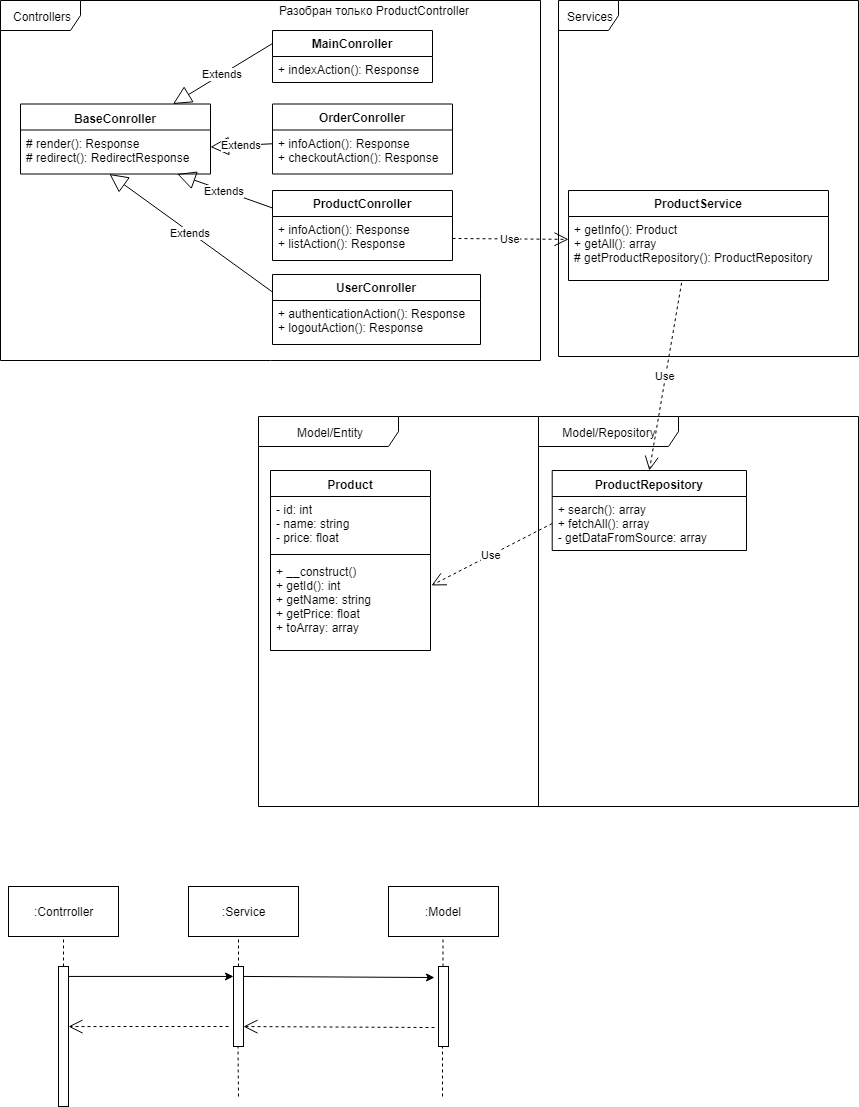

The diagram above was exported from draw.io. Its source (the exported page's mxGraphModel, read from the mxfile embedded in the PNG):
<mxGraphModel dx="1915" dy="599" grid="1" gridSize="10" guides="1" tooltips="1" connect="1" arrows="1" fold="1" page="1" pageScale="1" pageWidth="827" pageHeight="1169" math="0" shadow="0">
  <root>
    <mxCell id="0" />
    <mxCell id="1" parent="0" />
    <mxCell id="f4HZHcqlDxxHoBRu3CKh-22" value="Services" style="shape=umlFrame;whiteSpace=wrap;html=1;" vertex="1" parent="1">
      <mxGeometry x="250" y="24" width="300" height="356" as="geometry" />
    </mxCell>
    <mxCell id="f4HZHcqlDxxHoBRu3CKh-46" value="" style="group" vertex="1" connectable="0" parent="1">
      <mxGeometry x="-50" y="440" width="280" height="390" as="geometry" />
    </mxCell>
    <mxCell id="f4HZHcqlDxxHoBRu3CKh-41" value="Model/Entity" style="shape=umlFrame;whiteSpace=wrap;html=1;width=140;height=30;" vertex="1" parent="f4HZHcqlDxxHoBRu3CKh-46">
      <mxGeometry width="280" height="390" as="geometry" />
    </mxCell>
    <mxCell id="f4HZHcqlDxxHoBRu3CKh-42" value="Product" style="swimlane;fontStyle=1;align=center;verticalAlign=top;childLayout=stackLayout;horizontal=1;startSize=26;horizontalStack=0;resizeParent=1;resizeParentMax=0;resizeLast=0;collapsible=1;marginBottom=0;" vertex="1" parent="f4HZHcqlDxxHoBRu3CKh-46">
      <mxGeometry x="12" y="54" width="160" height="180" as="geometry" />
    </mxCell>
    <mxCell id="f4HZHcqlDxxHoBRu3CKh-43" value="- id: int&#10;- name: string&#10;- price: float" style="text;strokeColor=none;fillColor=none;align=left;verticalAlign=top;spacingLeft=4;spacingRight=4;overflow=hidden;rotatable=0;points=[[0,0.5],[1,0.5]];portConstraint=eastwest;" vertex="1" parent="f4HZHcqlDxxHoBRu3CKh-42">
      <mxGeometry y="26" width="160" height="54" as="geometry" />
    </mxCell>
    <mxCell id="f4HZHcqlDxxHoBRu3CKh-44" value="" style="line;strokeWidth=1;fillColor=none;align=left;verticalAlign=middle;spacingTop=-1;spacingLeft=3;spacingRight=3;rotatable=0;labelPosition=right;points=[];portConstraint=eastwest;" vertex="1" parent="f4HZHcqlDxxHoBRu3CKh-42">
      <mxGeometry y="80" width="160" height="8" as="geometry" />
    </mxCell>
    <mxCell id="f4HZHcqlDxxHoBRu3CKh-45" value="+ __construct()&#10;+ getId(): int&#10;+ getName: string&#10;+ getPrice: float&#10;+ toArray: array&#10;&#10;" style="text;strokeColor=none;fillColor=none;align=left;verticalAlign=top;spacingLeft=4;spacingRight=4;overflow=hidden;rotatable=0;points=[[0,0.5],[1,0.5]];portConstraint=eastwest;" vertex="1" parent="f4HZHcqlDxxHoBRu3CKh-42">
      <mxGeometry y="88" width="160" height="92" as="geometry" />
    </mxCell>
    <mxCell id="f4HZHcqlDxxHoBRu3CKh-47" value="" style="group" vertex="1" connectable="0" parent="1">
      <mxGeometry x="-308" y="24" width="540" height="360" as="geometry" />
    </mxCell>
    <mxCell id="f4HZHcqlDxxHoBRu3CKh-23" value="Controllers" style="shape=umlFrame;whiteSpace=wrap;html=1;width=80;height=30;" vertex="1" parent="f4HZHcqlDxxHoBRu3CKh-47">
      <mxGeometry width="540" height="360" as="geometry" />
    </mxCell>
    <mxCell id="f4HZHcqlDxxHoBRu3CKh-5" value="BaseConroller" style="swimlane;fontStyle=1;align=center;verticalAlign=top;childLayout=stackLayout;horizontal=1;startSize=26;horizontalStack=0;resizeParent=1;resizeParentMax=0;resizeLast=0;collapsible=1;marginBottom=0;" vertex="1" parent="f4HZHcqlDxxHoBRu3CKh-47">
      <mxGeometry x="20" y="103.5" width="190" height="70" as="geometry" />
    </mxCell>
    <mxCell id="f4HZHcqlDxxHoBRu3CKh-6" value="# render(): Response&#10;# redirect(): RedirectResponse" style="text;strokeColor=none;fillColor=none;align=left;verticalAlign=top;spacingLeft=4;spacingRight=4;overflow=hidden;rotatable=0;points=[[0,0.5],[1,0.5]];portConstraint=eastwest;" vertex="1" parent="f4HZHcqlDxxHoBRu3CKh-5">
      <mxGeometry y="26" width="190" height="44" as="geometry" />
    </mxCell>
    <mxCell id="f4HZHcqlDxxHoBRu3CKh-1" value="MainConroller" style="swimlane;fontStyle=1;childLayout=stackLayout;horizontal=1;startSize=26;fillColor=none;horizontalStack=0;resizeParent=1;resizeParentMax=0;resizeLast=0;collapsible=1;marginBottom=0;" vertex="1" parent="f4HZHcqlDxxHoBRu3CKh-47">
      <mxGeometry x="272" y="30" width="160" height="52" as="geometry" />
    </mxCell>
    <mxCell id="f4HZHcqlDxxHoBRu3CKh-4" value="+ indexAction(): Response" style="text;strokeColor=none;fillColor=none;align=left;verticalAlign=top;spacingLeft=4;spacingRight=4;overflow=hidden;rotatable=0;points=[[0,0.5],[1,0.5]];portConstraint=eastwest;" vertex="1" parent="f4HZHcqlDxxHoBRu3CKh-1">
      <mxGeometry y="26" width="160" height="26" as="geometry" />
    </mxCell>
    <mxCell id="f4HZHcqlDxxHoBRu3CKh-28" value="Extends" style="endArrow=block;endSize=16;endFill=0;html=1;exitX=0;exitY=0.25;exitDx=0;exitDy=0;" edge="1" parent="f4HZHcqlDxxHoBRu3CKh-47" source="f4HZHcqlDxxHoBRu3CKh-1" target="f4HZHcqlDxxHoBRu3CKh-5">
      <mxGeometry width="160" relative="1" as="geometry">
        <mxPoint x="432" y="-46" as="sourcePoint" />
        <mxPoint x="592" y="-46" as="targetPoint" />
      </mxGeometry>
    </mxCell>
    <mxCell id="f4HZHcqlDxxHoBRu3CKh-29" value="OrderConroller" style="swimlane;fontStyle=1;childLayout=stackLayout;horizontal=1;startSize=26;fillColor=none;horizontalStack=0;resizeParent=1;resizeParentMax=0;resizeLast=0;collapsible=1;marginBottom=0;" vertex="1" parent="f4HZHcqlDxxHoBRu3CKh-47">
      <mxGeometry x="272" y="103.5" width="180" height="70" as="geometry" />
    </mxCell>
    <mxCell id="f4HZHcqlDxxHoBRu3CKh-30" value="+ infoAction(): Response&#10;+ checkoutAction(): Response" style="text;strokeColor=none;fillColor=none;align=left;verticalAlign=top;spacingLeft=4;spacingRight=4;overflow=hidden;rotatable=0;points=[[0,0.5],[1,0.5]];portConstraint=eastwest;" vertex="1" parent="f4HZHcqlDxxHoBRu3CKh-29">
      <mxGeometry y="26" width="180" height="44" as="geometry" />
    </mxCell>
    <mxCell id="f4HZHcqlDxxHoBRu3CKh-31" value="Extends" style="endArrow=block;endSize=16;endFill=0;html=1;" edge="1" parent="f4HZHcqlDxxHoBRu3CKh-47" source="f4HZHcqlDxxHoBRu3CKh-29" target="f4HZHcqlDxxHoBRu3CKh-6">
      <mxGeometry width="160" relative="1" as="geometry">
        <mxPoint x="454" y="43" as="sourcePoint" />
        <mxPoint x="700" y="-20.651558073654314" as="targetPoint" />
      </mxGeometry>
    </mxCell>
    <mxCell id="f4HZHcqlDxxHoBRu3CKh-33" value="ProductConroller" style="swimlane;fontStyle=1;childLayout=stackLayout;horizontal=1;startSize=26;fillColor=none;horizontalStack=0;resizeParent=1;resizeParentMax=0;resizeLast=0;collapsible=1;marginBottom=0;" vertex="1" parent="f4HZHcqlDxxHoBRu3CKh-47">
      <mxGeometry x="272" y="190" width="180" height="70" as="geometry" />
    </mxCell>
    <mxCell id="f4HZHcqlDxxHoBRu3CKh-34" value="+ infoAction(): Response&#10;+ listAction(): Response" style="text;strokeColor=none;fillColor=none;align=left;verticalAlign=top;spacingLeft=4;spacingRight=4;overflow=hidden;rotatable=0;points=[[0,0.5],[1,0.5]];portConstraint=eastwest;" vertex="1" parent="f4HZHcqlDxxHoBRu3CKh-33">
      <mxGeometry y="26" width="180" height="44" as="geometry" />
    </mxCell>
    <mxCell id="f4HZHcqlDxxHoBRu3CKh-35" value="Extends" style="endArrow=block;endSize=16;endFill=0;html=1;exitX=0;exitY=0.25;exitDx=0;exitDy=0;" edge="1" parent="f4HZHcqlDxxHoBRu3CKh-47" source="f4HZHcqlDxxHoBRu3CKh-33" target="f4HZHcqlDxxHoBRu3CKh-6">
      <mxGeometry width="160" relative="1" as="geometry">
        <mxPoint x="462" y="42.26219512195121" as="sourcePoint" />
        <mxPoint x="700" y="-2" as="targetPoint" />
      </mxGeometry>
    </mxCell>
    <mxCell id="f4HZHcqlDxxHoBRu3CKh-36" value="UserConroller" style="swimlane;fontStyle=1;childLayout=stackLayout;horizontal=1;startSize=26;fillColor=none;horizontalStack=0;resizeParent=1;resizeParentMax=0;resizeLast=0;collapsible=1;marginBottom=0;" vertex="1" parent="f4HZHcqlDxxHoBRu3CKh-47">
      <mxGeometry x="272" y="274" width="208" height="70" as="geometry" />
    </mxCell>
    <mxCell id="f4HZHcqlDxxHoBRu3CKh-37" value="+ authenticationAction(): Response&#10;+ logoutAction(): Response" style="text;strokeColor=none;fillColor=none;align=left;verticalAlign=top;spacingLeft=4;spacingRight=4;overflow=hidden;rotatable=0;points=[[0,0.5],[1,0.5]];portConstraint=eastwest;" vertex="1" parent="f4HZHcqlDxxHoBRu3CKh-36">
      <mxGeometry y="26" width="208" height="44" as="geometry" />
    </mxCell>
    <mxCell id="f4HZHcqlDxxHoBRu3CKh-38" value="Extends" style="endArrow=block;endSize=16;endFill=0;html=1;exitX=0;exitY=0.25;exitDx=0;exitDy=0;entryX=0.468;entryY=1;entryDx=0;entryDy=0;entryPerimeter=0;" edge="1" parent="f4HZHcqlDxxHoBRu3CKh-47" source="f4HZHcqlDxxHoBRu3CKh-36" target="f4HZHcqlDxxHoBRu3CKh-6">
      <mxGeometry width="160" relative="1" as="geometry">
        <mxPoint x="462" y="131.5" as="sourcePoint" />
        <mxPoint x="740.1235955056181" y="20" as="targetPoint" />
      </mxGeometry>
    </mxCell>
    <mxCell id="f4HZHcqlDxxHoBRu3CKh-65" value="Разобран только ProductController" style="text;html=1;strokeColor=none;fillColor=none;align=center;verticalAlign=middle;whiteSpace=wrap;rounded=0;" vertex="1" parent="f4HZHcqlDxxHoBRu3CKh-47">
      <mxGeometry x="258" width="230" height="20" as="geometry" />
    </mxCell>
    <mxCell id="f4HZHcqlDxxHoBRu3CKh-48" value="ProductService" style="swimlane;fontStyle=1;childLayout=stackLayout;horizontal=1;startSize=26;fillColor=none;horizontalStack=0;resizeParent=1;resizeParentMax=0;resizeLast=0;collapsible=1;marginBottom=0;" vertex="1" parent="1">
      <mxGeometry x="260" y="214" width="260" height="90" as="geometry" />
    </mxCell>
    <mxCell id="f4HZHcqlDxxHoBRu3CKh-49" value="+ getInfo(): Product&#10;+ getAll(): array&#10;# getProductRepository(): ProductRepository" style="text;strokeColor=none;fillColor=none;align=left;verticalAlign=top;spacingLeft=4;spacingRight=4;overflow=hidden;rotatable=0;points=[[0,0.5],[1,0.5]];portConstraint=eastwest;" vertex="1" parent="f4HZHcqlDxxHoBRu3CKh-48">
      <mxGeometry y="26" width="260" height="64" as="geometry" />
    </mxCell>
    <mxCell id="f4HZHcqlDxxHoBRu3CKh-52" value="" style="group" vertex="1" connectable="0" parent="1">
      <mxGeometry x="230" y="440" width="320" height="390" as="geometry" />
    </mxCell>
    <mxCell id="f4HZHcqlDxxHoBRu3CKh-53" value="Model/Repository" style="shape=umlFrame;whiteSpace=wrap;html=1;width=140;height=30;" vertex="1" parent="f4HZHcqlDxxHoBRu3CKh-52">
      <mxGeometry width="320" height="390" as="geometry" />
    </mxCell>
    <mxCell id="f4HZHcqlDxxHoBRu3CKh-54" value="ProductRepository" style="swimlane;fontStyle=1;align=center;verticalAlign=top;childLayout=stackLayout;horizontal=1;startSize=26;horizontalStack=0;resizeParent=1;resizeParentMax=0;resizeLast=0;collapsible=1;marginBottom=0;" vertex="1" parent="f4HZHcqlDxxHoBRu3CKh-52">
      <mxGeometry x="13.714285714285714" y="54" width="194.28571428571428" height="80" as="geometry" />
    </mxCell>
    <mxCell id="f4HZHcqlDxxHoBRu3CKh-57" value="+ search(): array&#10;+ fetchAll(): array&#10;- getDataFromSource: array&#10;" style="text;strokeColor=none;fillColor=none;align=left;verticalAlign=top;spacingLeft=4;spacingRight=4;overflow=hidden;rotatable=0;points=[[0,0.5],[1,0.5]];portConstraint=eastwest;" vertex="1" parent="f4HZHcqlDxxHoBRu3CKh-54">
      <mxGeometry y="26" width="194.28571428571428" height="54" as="geometry" />
    </mxCell>
    <mxCell id="f4HZHcqlDxxHoBRu3CKh-58" value="Use" style="endArrow=open;endSize=12;dashed=1;html=1;exitX=1;exitY=0.5;exitDx=0;exitDy=0;entryX=0;entryY=0.357;entryDx=0;entryDy=0;entryPerimeter=0;" edge="1" parent="1" source="f4HZHcqlDxxHoBRu3CKh-34" target="f4HZHcqlDxxHoBRu3CKh-49">
      <mxGeometry width="160" relative="1" as="geometry">
        <mxPoint x="-190" y="850" as="sourcePoint" />
        <mxPoint x="380" y="250" as="targetPoint" />
      </mxGeometry>
    </mxCell>
    <mxCell id="f4HZHcqlDxxHoBRu3CKh-59" value="Use" style="endArrow=open;endSize=12;dashed=1;html=1;exitX=0.435;exitY=1.036;exitDx=0;exitDy=0;entryX=0.5;entryY=0;entryDx=0;entryDy=0;exitPerimeter=0;" edge="1" parent="1" source="f4HZHcqlDxxHoBRu3CKh-49" target="f4HZHcqlDxxHoBRu3CKh-54">
      <mxGeometry width="160" relative="1" as="geometry">
        <mxPoint x="154" y="272" as="sourcePoint" />
        <mxPoint x="390" y="279.98800000000006" as="targetPoint" />
      </mxGeometry>
    </mxCell>
    <mxCell id="f4HZHcqlDxxHoBRu3CKh-60" value="Use" style="endArrow=open;endSize=12;dashed=1;html=1;exitX=0;exitY=0.5;exitDx=0;exitDy=0;entryX=1.006;entryY=0.293;entryDx=0;entryDy=0;entryPerimeter=0;" edge="1" parent="1" source="f4HZHcqlDxxHoBRu3CKh-57" target="f4HZHcqlDxxHoBRu3CKh-45">
      <mxGeometry width="160" relative="1" as="geometry">
        <mxPoint x="164" y="282" as="sourcePoint" />
        <mxPoint x="400" y="289.98800000000006" as="targetPoint" />
      </mxGeometry>
    </mxCell>
    <mxCell id="f4HZHcqlDxxHoBRu3CKh-66" value=":Contrroller" style="html=1;" vertex="1" parent="1">
      <mxGeometry x="-300" y="910" width="110" height="50" as="geometry" />
    </mxCell>
    <mxCell id="f4HZHcqlDxxHoBRu3CKh-67" value=":Model" style="html=1;" vertex="1" parent="1">
      <mxGeometry x="80" y="910" width="110" height="50" as="geometry" />
    </mxCell>
    <mxCell id="f4HZHcqlDxxHoBRu3CKh-68" value=":Service" style="html=1;" vertex="1" parent="1">
      <mxGeometry x="-120" y="910" width="110" height="50" as="geometry" />
    </mxCell>
    <mxCell id="f4HZHcqlDxxHoBRu3CKh-71" value="" style="endArrow=none;dashed=1;html=1;entryX=0.5;entryY=1;entryDx=0;entryDy=0;" edge="1" parent="1" target="f4HZHcqlDxxHoBRu3CKh-66">
      <mxGeometry width="50" height="50" relative="1" as="geometry">
        <mxPoint x="-245" y="990" as="sourcePoint" />
        <mxPoint x="-260" y="980" as="targetPoint" />
      </mxGeometry>
    </mxCell>
    <mxCell id="f4HZHcqlDxxHoBRu3CKh-73" value="" style="html=1;points=[];perimeter=orthogonalPerimeter;" vertex="1" parent="1">
      <mxGeometry x="-250" y="990" width="10" height="140" as="geometry" />
    </mxCell>
    <mxCell id="f4HZHcqlDxxHoBRu3CKh-77" value="" style="endArrow=none;dashed=1;html=1;entryX=0.5;entryY=1;entryDx=0;entryDy=0;" edge="1" parent="1">
      <mxGeometry width="50" height="50" relative="1" as="geometry">
        <mxPoint x="-70" y="990" as="sourcePoint" />
        <mxPoint x="-70" y="960" as="targetPoint" />
      </mxGeometry>
    </mxCell>
    <mxCell id="f4HZHcqlDxxHoBRu3CKh-78" value="" style="endArrow=none;dashed=1;html=1;entryX=0.5;entryY=1;entryDx=0;entryDy=0;" edge="1" parent="1">
      <mxGeometry width="50" height="50" relative="1" as="geometry">
        <mxPoint x="134.5" y="990" as="sourcePoint" />
        <mxPoint x="134.5" y="960" as="targetPoint" />
      </mxGeometry>
    </mxCell>
    <mxCell id="f4HZHcqlDxxHoBRu3CKh-79" value="" style="html=1;points=[];perimeter=orthogonalPerimeter;" vertex="1" parent="1">
      <mxGeometry x="-75" y="990" width="10" height="80" as="geometry" />
    </mxCell>
    <mxCell id="f4HZHcqlDxxHoBRu3CKh-80" value="" style="html=1;points=[];perimeter=orthogonalPerimeter;" vertex="1" parent="1">
      <mxGeometry x="130" y="990" width="10" height="80" as="geometry" />
    </mxCell>
    <mxCell id="f4HZHcqlDxxHoBRu3CKh-81" value="" style="endArrow=classic;html=1;exitX=1;exitY=0.071;exitDx=0;exitDy=0;exitPerimeter=0;" edge="1" parent="1" source="f4HZHcqlDxxHoBRu3CKh-73" target="f4HZHcqlDxxHoBRu3CKh-79">
      <mxGeometry width="50" height="50" relative="1" as="geometry">
        <mxPoint x="-310" y="1200" as="sourcePoint" />
        <mxPoint x="-260" y="1150" as="targetPoint" />
      </mxGeometry>
    </mxCell>
    <mxCell id="f4HZHcqlDxxHoBRu3CKh-85" value="" style="endArrow=open;endSize=12;dashed=1;html=1;entryX=1;entryY=0.429;entryDx=0;entryDy=0;entryPerimeter=0;" edge="1" parent="1" target="f4HZHcqlDxxHoBRu3CKh-73">
      <mxGeometry width="160" relative="1" as="geometry">
        <mxPoint x="-80" y="1050" as="sourcePoint" />
        <mxPoint x="-150" y="1240" as="targetPoint" />
      </mxGeometry>
    </mxCell>
    <mxCell id="f4HZHcqlDxxHoBRu3CKh-87" value="" style="endArrow=classic;html=1;exitX=1;exitY=0.071;exitDx=0;exitDy=0;exitPerimeter=0;entryX=-0.4;entryY=0.138;entryDx=0;entryDy=0;entryPerimeter=0;" edge="1" parent="1" target="f4HZHcqlDxxHoBRu3CKh-80">
      <mxGeometry width="50" height="50" relative="1" as="geometry">
        <mxPoint x="-65" y="999.94" as="sourcePoint" />
        <mxPoint x="100" y="999.94" as="targetPoint" />
      </mxGeometry>
    </mxCell>
    <mxCell id="f4HZHcqlDxxHoBRu3CKh-88" value="" style="endArrow=open;endSize=12;dashed=1;html=1;exitX=-0.4;exitY=0.763;exitDx=0;exitDy=0;exitPerimeter=0;entryX=1;entryY=0.429;entryDx=0;entryDy=0;entryPerimeter=0;" edge="1" parent="1" source="f4HZHcqlDxxHoBRu3CKh-80">
      <mxGeometry width="160" relative="1" as="geometry">
        <mxPoint x="102" y="1050" as="sourcePoint" />
        <mxPoint x="-65" y="1050.06" as="targetPoint" />
      </mxGeometry>
    </mxCell>
    <mxCell id="f4HZHcqlDxxHoBRu3CKh-89" value="" style="endArrow=none;dashed=1;html=1;entryX=0.5;entryY=1;entryDx=0;entryDy=0;" edge="1" parent="1">
      <mxGeometry width="50" height="50" relative="1" as="geometry">
        <mxPoint x="-70" y="1120" as="sourcePoint" />
        <mxPoint x="-70.5" y="1070" as="targetPoint" />
      </mxGeometry>
    </mxCell>
    <mxCell id="f4HZHcqlDxxHoBRu3CKh-90" value="" style="endArrow=none;dashed=1;html=1;entryX=0.5;entryY=1;entryDx=0;entryDy=0;" edge="1" parent="1">
      <mxGeometry width="50" height="50" relative="1" as="geometry">
        <mxPoint x="134" y="1120" as="sourcePoint" />
        <mxPoint x="134" y="1070" as="targetPoint" />
      </mxGeometry>
    </mxCell>
  </root>
</mxGraphModel>